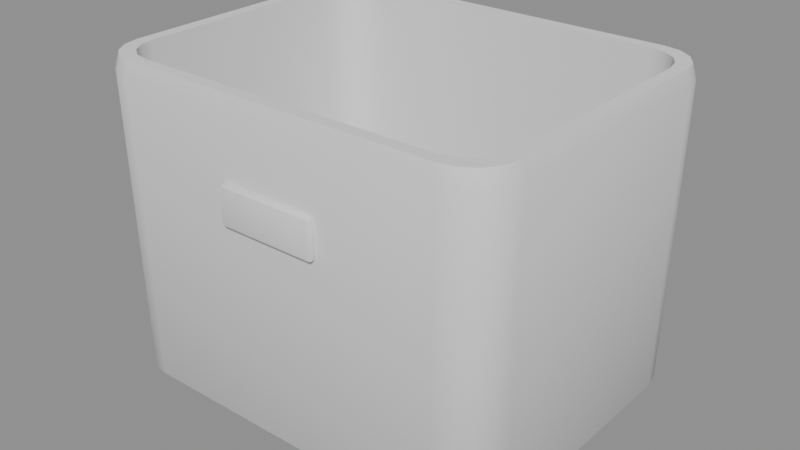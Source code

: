 # Source: storageBin.blend  (saved by Blender 4.5.87; exported with 4.5.12 LTS)
import bpy
from mathutils import Matrix  # noqa: F401  (used for matrix-valued properties, if any)

bpy.ops.wm.read_factory_settings(use_empty=True)
scene = bpy.context.scene
scene.name = 'Scene'

# ---- collections
col_a = bpy.data.collections.new('a'); scene.collection.children.link(col_a)

# ---- materials (node trees are filled in below, after node groups)
mat_warmgrey = bpy.data.materials.new('warmGrey')
mat_olive7 = bpy.data.materials.new('olive7')

# ---- material node trees

# ---- meshes
me_a_bin = bpy.data.meshes.new('a_bin')
me_a_bin.from_pydata([(0.155, 0.09225, 0.0), (0.1527, 0.1037, 0.0), (0.1462, 0.1135, 0.0), (0.1365, 0.12, 0.0), (0.125, 0.1223, 0.0), (-0.125, 0.1223, 0.0), (-0.1365, 0.12, 0.0), (-0.1462, 0.1135, 0.0), (-0.1527, 0.1037, 0.0), (-0.155, 0.09225, 0.0), (-0.155, -0.08775, 0.0), (-0.1527, -0.09923, 0.0), (-0.1462, -0.109, 0.0), (-0.1365, -0.1155, 0.0), (-0.125, -0.1177, 0.0), (0.125, -0.1177, 0.0), (0.1365, -0.1155, 0.0), (0.1462, -0.109, 0.0), (0.1527, -0.09923, 0.0), (0.155, -0.08775, 0.0), (0.165, 0.09725, 0.01), (0.1623, 0.1106, 0.01), (0.1547, 0.122, 0.01), (0.1434, 0.1296, 0.01), (0.13, 0.1323, 0.01), (-0.13, 0.1323, 0.01), (-0.1434, 0.1296, 0.01), (-0.1547, 0.122, 0.01), (-0.1623, 0.1106, 0.01), (-0.165, 0.09725, 0.01), (-0.165, -0.09275, 0.01), (-0.1623, -0.1061, 0.01), (-0.1547, -0.1175, 0.01), (-0.1434, -0.1251, 0.01), (-0.13, -0.1277, 0.01), (0.13, -0.1277, 0.01), (0.1434, -0.1251, 0.01), (0.1547, -0.1175, 0.01), (0.1623, -0.1061, 0.01), (0.165, -0.09275, 0.01), (0.1675, 0.09975, 0.25), (0.1648, 0.1131, 0.25), (0.1572, 0.1245, 0.25), (0.1459, 0.1321, 0.25), (0.1325, 0.1348, 0.25), (-0.1325, 0.1348, 0.25), (-0.1459, 0.1321, 0.25), (-0.1572, 0.1245, 0.25), (-0.1648, 0.1131, 0.25), (-0.1675, 0.09975, 0.25), (-0.1675, -0.09525, 0.25), (-0.1648, -0.1086, 0.25), (-0.1572, -0.12, 0.25), (-0.1459, -0.1276, 0.25), (-0.1325, -0.1302, 0.25), (0.1325, -0.1302, 0.25), (0.1459, -0.1276, 0.25), (0.1572, -0.12, 0.25), (0.1648, -0.1086, 0.25), (0.1675, -0.09525, 0.25), (0.165, 0.09725, 0.262), (0.1623, 0.1106, 0.262), (0.1547, 0.122, 0.262), (0.1434, 0.1296, 0.262), (0.13, 0.1323, 0.262), (-0.13, 0.1323, 0.262), (-0.1434, 0.1296, 0.262), (-0.1547, 0.122, 0.262), (-0.1623, 0.1106, 0.262), (-0.165, 0.09725, 0.262), (-0.165, -0.09275, 0.262), (-0.1623, -0.1061, 0.262), (-0.1547, -0.1175, 0.262), (-0.1434, -0.1251, 0.262), (-0.13, -0.1277, 0.262), (0.13, -0.1277, 0.262), (0.1434, -0.1251, 0.262), (0.1547, -0.1175, 0.262), (0.1623, -0.1061, 0.262), (0.165, -0.09275, 0.262), (0.155, 0.09225, 0.262), (0.1527, 0.1037, 0.262), (0.1462, 0.1135, 0.262), (0.1365, 0.12, 0.262), (0.125, 0.1223, 0.262), (-0.125, 0.1223, 0.262), (-0.1365, 0.12, 0.262), (-0.1462, 0.1135, 0.262), (-0.1527, 0.1037, 0.262), (-0.155, 0.09225, 0.262), (-0.155, -0.08775, 0.262), (-0.1527, -0.09923, 0.262), (-0.1462, -0.109, 0.262), (-0.1365, -0.1155, 0.262), (-0.125, -0.1177, 0.262), (0.125, -0.1177, 0.262), (0.1365, -0.1155, 0.262), (0.1462, -0.109, 0.262), (0.1527, -0.09923, 0.262), (0.155, -0.08775, 0.262), (0.1525, 0.09175, 0.06), (0.1504, 0.1025, 0.06), (0.1443, 0.1115, 0.06), (0.1352, 0.1176, 0.06), (0.1245, 0.1198, 0.06), (-0.1245, 0.1198, 0.06), (-0.1352, 0.1176, 0.06), (-0.1443, 0.1115, 0.06), (-0.1504, 0.1025, 0.06), (-0.1525, 0.09175, 0.06), (-0.1525, -0.08725, 0.06), (-0.1504, -0.09796, 0.06), (-0.1443, -0.107, 0.06), (-0.1352, -0.1131, 0.06), (-0.1245, -0.1152, 0.06), (0.1245, -0.1152, 0.06), (0.1352, -0.1131, 0.06), (0.1443, -0.107, 0.06), (0.1504, -0.09796, 0.06), (0.1525, -0.08725, 0.06)], [], [(0, 1, 21, 20), (1, 2, 22, 21), (2, 3, 23, 22), (3, 4, 24, 23), (4, 5, 25, 24), (5, 6, 26, 25), (6, 7, 27, 26), (7, 8, 28, 27), (8, 9, 29, 28), (9, 10, 30, 29), (10, 11, 31, 30), (11, 12, 32, 31), (12, 13, 33, 32), (13, 14, 34, 33), (14, 15, 35, 34), (15, 16, 36, 35), (16, 17, 37, 36), (17, 18, 38, 37), (18, 19, 39, 38), (19, 0, 20, 39), (20, 21, 41, 40), (21, 22, 42, 41), (22, 23, 43, 42), (23, 24, 44, 43), (24, 25, 45, 44), (25, 26, 46, 45), (26, 27, 47, 46), (27, 28, 48, 47), (28, 29, 49, 48), (29, 30, 50, 49), (30, 31, 51, 50), (31, 32, 52, 51), (32, 33, 53, 52), (33, 34, 54, 53), (34, 35, 55, 54), (35, 36, 56, 55), (36, 37, 57, 56), (37, 38, 58, 57), (38, 39, 59, 58), (39, 20, 40, 59), (40, 41, 61, 60), (41, 42, 62, 61), (42, 43, 63, 62), (43, 44, 64, 63), (44, 45, 65, 64), (45, 46, 66, 65), (46, 47, 67, 66), (47, 48, 68, 67), (48, 49, 69, 68), (49, 50, 70, 69), (50, 51, 71, 70), (51, 52, 72, 71), (52, 53, 73, 72), (53, 54, 74, 73), (54, 55, 75, 74), (55, 56, 76, 75), (56, 57, 77, 76), (57, 58, 78, 77), (58, 59, 79, 78), (59, 40, 60, 79), (60, 61, 81, 80), (61, 62, 82, 81), (62, 63, 83, 82), (63, 64, 84, 83), (64, 65, 85, 84), (65, 66, 86, 85), (66, 67, 87, 86), (67, 68, 88, 87), (68, 69, 89, 88), (69, 70, 90, 89), (70, 71, 91, 90), (71, 72, 92, 91), (72, 73, 93, 92), (73, 74, 94, 93), (74, 75, 95, 94), (75, 76, 96, 95), (76, 77, 97, 96), (77, 78, 98, 97), (78, 79, 99, 98), (79, 60, 80, 99), (80, 81, 101, 100), (81, 82, 102, 101), (82, 83, 103, 102), (83, 84, 104, 103), (84, 85, 105, 104), (85, 86, 106, 105), (86, 87, 107, 106), (87, 88, 108, 107), (88, 89, 109, 108), (89, 90, 110, 109), (90, 91, 111, 110), (91, 92, 112, 111), (92, 93, 113, 112), (93, 94, 114, 113), (94, 95, 115, 114), (95, 96, 116, 115), (96, 97, 117, 116), (97, 98, 118, 117), (98, 99, 119, 118), (99, 80, 100, 119), (19, 18, 17, 16, 15, 14, 13, 12, 11, 10, 9, 8, 7, 6, 5, 4, 3, 2, 1, 0), (100, 101, 102, 103, 104, 105, 106, 107, 108, 109, 110, 111, 112, 113, 114, 115, 116, 117, 118, 119)])
me_a_bin.polygons.foreach_set('use_smooth', [True] * 102)
_k = set([(60, 61), (60, 79), (61, 62), (62, 63), (63, 64), (64, 65), (65, 66), (66, 67), (67, 68), (68, 69), (69, 70), (70, 71), (71, 72), (72, 73), (73, 74), (74, 75), (75, 76), (76, 77), (77, 78), (78, 79), (80, 81), (80, 99), (81, 82), (82, 83), (83, 84), (84, 85), (85, 86), (86, 87), (87, 88), (88, 89), (89, 90), (90, 91), (91, 92), (92, 93), (93, 94), (94, 95), (95, 96), (96, 97), (97, 98), (98, 99), (100, 101), (100, 119), (101, 102), (102, 103), (103, 104), (104, 105), (105, 106), (106, 107), (107, 108), (108, 109), (109, 110), (110, 111), (111, 112), (112, 113), (113, 114), (114, 115), (115, 116), (116, 117), (117, 118), (118, 119)])
me_a_bin.attributes.new('sharp_edge', 'BOOLEAN', 'EDGE').data.foreach_set('value', [ (min(e.vertices), max(e.vertices)) in _k for e in me_a_bin.edges])
_uv = me_a_bin.uv_layers.new(name='UVMap')
_uv.uv.foreach_set('vector', [0.2243, 0.3225, 0.2356, 0.3202, 0.2424, 0.3297, 0.2292, 0.3323, 0.2356, 0.3202, 0.2451, 0.3139, 0.2535, 0.3222, 0.2424, 0.3297, 0.2451, 0.3139, 0.2515, 0.3043, 0.261, 0.3111, 0.2535, 0.3222, 0.2515, 0.3043, 0.2538, 0.293, 0.2636, 0.2979, 0.261, 0.3111, 0.2538, 0.293, 0.2538, 0.04759, 0.2636, 0.04268, 0.2636, 0.2979, 0.2538, 0.04759, 0.2515, 0.03632, 0.261, 0.02953, 0.2636, 0.04268, 0.2515, 0.03632, 0.2451, 0.02676, 0.2535, 0.01838, 0.261, 0.02953, 0.2451, 0.02676, 0.2356, 0.02038, 0.2424, 0.01093, 0.2535, 0.01838, 0.2356, 0.02038, 0.2243, 0.01813, 0.2292, 0.008317, 0.2424, 0.01093, 0.2243, 0.01813, 0.04759, 0.01813, 0.04268, 0.008317, 0.2292, 0.008317, 0.04759, 0.01813, 0.03632, 0.02038, 0.02953, 0.01093, 0.04268, 0.008317, 0.03632, 0.02038, 0.02676, 0.02676, 0.01838, 0.01838, 0.02953, 0.01093, 0.02676, 0.02676, 0.02038, 0.03632, 0.01093, 0.02953, 0.01838, 0.01838, 0.02038, 0.03632, 0.01813, 0.04759, 0.008317, 0.04268, 0.01093, 0.02953, 0.01813, 0.04759, 0.01813, 0.293, 0.008317, 0.2979, 0.008317, 0.04268, 0.01813, 0.293, 0.02038, 0.3043, 0.01093, 0.3111, 0.008317, 0.2979, 0.02038, 0.3043, 0.02676, 0.3139, 0.01838, 0.3222, 0.01093, 0.3111, 0.02676, 0.3139, 0.03632, 0.3202, 0.02953, 0.3297, 0.01838, 0.3222, 0.03632, 0.3202, 0.04759, 0.3225, 0.04268, 0.3323, 0.02953, 0.3297, 0.04759, 0.3225, 0.2243, 0.3225, 0.2292, 0.3323, 0.04268, 0.3323, 0.5789, 0.2558, 0.5657, 0.2556, 0.5633, 0.02083, 0.5764, 0.02103, 0.5657, 0.2556, 0.5546, 0.255, 0.5521, 0.02025, 0.5633, 0.02083, 0.255, 0.3514, 0.2556, 0.3625, 0.02083, 0.3601, 0.02025, 0.3489, 0.2556, 0.3625, 0.2558, 0.3757, 0.02103, 0.3732, 0.02083, 0.3601, 0.2558, 0.3757, 0.2558, 0.6309, 0.02103, 0.6334, 0.02103, 0.3732, 0.2558, 0.6309, 0.2556, 0.6441, 0.02083, 0.6466, 0.02103, 0.6334, 0.2556, 0.6441, 0.255, 0.6552, 0.02025, 0.6577, 0.02083, 0.6466, 0.7741, 0.9117, 0.7629, 0.9123, 0.7654, 0.6775, 0.7765, 0.6769, 0.7629, 0.9123, 0.7498, 0.9125, 0.7522, 0.6777, 0.7654, 0.6775, 0.7498, 0.9125, 0.5632, 0.9125, 0.5608, 0.6777, 0.7522, 0.6777, 0.5632, 0.9125, 0.5501, 0.9123, 0.5476, 0.6775, 0.5608, 0.6777, 0.5501, 0.9123, 0.5389, 0.9117, 0.5365, 0.6769, 0.5476, 0.6775, 0.5191, 0.3514, 0.5196, 0.3625, 0.2849, 0.3601, 0.2843, 0.3489, 0.5196, 0.3625, 0.5198, 0.3757, 0.2851, 0.3732, 0.2849, 0.3601, 0.5198, 0.3757, 0.5198, 0.6309, 0.2851, 0.6334, 0.2851, 0.3732, 0.5198, 0.6309, 0.5196, 0.6441, 0.2849, 0.6466, 0.2851, 0.6334, 0.5196, 0.6441, 0.5191, 0.6552, 0.2843, 0.6577, 0.2849, 0.6466, 0.7897, 0.255, 0.7785, 0.2556, 0.781, 0.02083, 0.7921, 0.02025, 0.7785, 0.2556, 0.7654, 0.2558, 0.7678, 0.02103, 0.781, 0.02083, 0.7654, 0.2558, 0.5789, 0.2558, 0.5764, 0.02103, 0.7678, 0.02103, 0.5764, 0.02103, 0.5633, 0.02083, 0.5657, 0.008892, 0.5789, 0.009094, 0.5633, 0.02083, 0.5521, 0.02025, 0.5546, 0.008317, 0.5657, 0.008892, 0.02025, 0.3489, 0.02083, 0.3601, 0.008892, 0.3625, 0.008317, 0.3514, 0.02083, 0.3601, 0.02103, 0.3732, 0.009094, 0.3757, 0.008892, 0.3625, 0.02103, 0.3732, 0.02103, 0.6334, 0.009094, 0.6309, 0.009094, 0.3757, 0.02103, 0.6334, 0.02083, 0.6466, 0.008892, 0.6441, 0.009094, 0.6309, 0.02083, 0.6466, 0.02025, 0.6577, 0.008317, 0.6552, 0.008892, 0.6441, 0.7765, 0.6769, 0.7654, 0.6775, 0.7629, 0.6656, 0.7741, 0.665, 0.7654, 0.6775, 0.7522, 0.6777, 0.7498, 0.6658, 0.7629, 0.6656, 0.7522, 0.6777, 0.5608, 0.6777, 0.5632, 0.6658, 0.7498, 0.6658, 0.5608, 0.6777, 0.5476, 0.6775, 0.5501, 0.6656, 0.5632, 0.6658, 0.5476, 0.6775, 0.5365, 0.6769, 0.5389, 0.665, 0.5501, 0.6656, 0.2843, 0.3489, 0.2849, 0.3601, 0.273, 0.3625, 0.2724, 0.3514, 0.2849, 0.3601, 0.2851, 0.3732, 0.2732, 0.3757, 0.273, 0.3625, 0.2851, 0.3732, 0.2851, 0.6334, 0.2732, 0.6309, 0.2732, 0.3757, 0.2851, 0.6334, 0.2849, 0.6466, 0.273, 0.6441, 0.2732, 0.6309, 0.2849, 0.6466, 0.2843, 0.6577, 0.2724, 0.6552, 0.273, 0.6441, 0.7921, 0.02025, 0.781, 0.02083, 0.7785, 0.008892, 0.7897, 0.008317, 0.781, 0.02083, 0.7678, 0.02103, 0.7654, 0.009094, 0.7785, 0.008892, 0.7678, 0.02103, 0.5764, 0.02103, 0.5789, 0.009094, 0.7654, 0.009094, 0.5011, 0.008317, 0.5143, 0.01093, 0.5075, 0.02038, 0.4962, 0.01813, 0.5143, 0.01093, 0.5254, 0.01838, 0.517, 0.02676, 0.5075, 0.02038, 0.5254, 0.01838, 0.5329, 0.02953, 0.5234, 0.03632, 0.517, 0.02676, 0.5329, 0.02953, 0.5355, 0.04268, 0.5257, 0.04759, 0.5234, 0.03632, 0.5355, 0.04268, 0.5355, 0.2979, 0.5257, 0.293, 0.5257, 0.04759, 0.5355, 0.2979, 0.5329, 0.3111, 0.5234, 0.3043, 0.5257, 0.293, 0.5329, 0.3111, 0.5254, 0.3222, 0.517, 0.3139, 0.5234, 0.3043, 0.5254, 0.3222, 0.5143, 0.3297, 0.5075, 0.3202, 0.517, 0.3139, 0.5143, 0.3297, 0.5011, 0.3323, 0.4962, 0.3225, 0.5075, 0.3202, 0.5011, 0.3323, 0.3146, 0.3323, 0.3195, 0.3225, 0.4962, 0.3225, 0.3146, 0.3323, 0.3014, 0.3297, 0.3082, 0.3202, 0.3195, 0.3225, 0.3014, 0.3297, 0.2903, 0.3222, 0.2987, 0.3139, 0.3082, 0.3202, 0.2903, 0.3222, 0.2828, 0.3111, 0.2923, 0.3043, 0.2987, 0.3139, 0.2828, 0.3111, 0.2802, 0.2979, 0.29, 0.293, 0.2923, 0.3043, 0.2802, 0.2979, 0.2802, 0.04268, 0.29, 0.04759, 0.29, 0.293, 0.2802, 0.04268, 0.2828, 0.02953, 0.2923, 0.03632, 0.29, 0.04759, 0.2828, 0.02953, 0.2903, 0.01838, 0.2987, 0.02676, 0.2923, 0.03632, 0.2903, 0.01838, 0.3014, 0.01093, 0.3082, 0.02038, 0.2987, 0.02676, 0.3014, 0.01093, 0.3146, 0.008317, 0.3195, 0.01813, 0.3082, 0.02038, 0.3146, 0.008317, 0.5011, 0.008317, 0.4962, 0.01813, 0.3195, 0.01813, 0.7838, 0.3698, 0.784, 0.3585, 0.9819, 0.3597, 0.9817, 0.3703, 0.784, 0.3585, 0.7845, 0.3489, 0.9824, 0.3508, 0.9819, 0.3597, 0.008983, 0.9614, 0.00849, 0.9519, 0.2064, 0.9506, 0.2069, 0.9595, 0.00849, 0.9519, 0.008317, 0.9406, 0.2062, 0.9401, 0.2064, 0.9506, 0.008317, 0.9406, 0.008317, 0.6952, 0.2062, 0.6957, 0.2062, 0.9401, 0.008317, 0.6952, 0.00849, 0.6839, 0.2064, 0.6851, 0.2062, 0.6957, 0.00849, 0.6839, 0.008983, 0.6743, 0.2069, 0.6762, 0.2064, 0.6851, 0.7938, 0.8834, 0.7933, 0.8738, 0.9912, 0.8726, 0.9917, 0.8815, 0.7933, 0.8738, 0.7931, 0.8626, 0.9911, 0.8621, 0.9912, 0.8726, 0.7931, 0.8626, 0.7931, 0.6858, 0.9911, 0.6863, 0.9911, 0.8621, 0.7931, 0.6858, 0.7933, 0.6746, 0.9912, 0.6758, 0.9911, 0.6863, 0.7933, 0.6746, 0.7938, 0.665, 0.9917, 0.6669, 0.9912, 0.6758, 0.2242, 0.9614, 0.2237, 0.9519, 0.4216, 0.9506, 0.422, 0.9595, 0.2237, 0.9519, 0.2235, 0.9406, 0.4214, 0.9401, 0.4216, 0.9506, 0.2235, 0.9406, 0.2235, 0.6952, 0.4214, 0.6957, 0.4214, 0.9401, 0.2235, 0.6952, 0.2237, 0.6839, 0.4216, 0.6851, 0.4214, 0.6957, 0.2237, 0.6839, 0.2242, 0.6743, 0.422, 0.6762, 0.4216, 0.6851, 0.7845, 0.5673, 0.784, 0.5578, 0.9819, 0.5565, 0.9824, 0.5654, 0.784, 0.5578, 0.7838, 0.5465, 0.9817, 0.546, 0.9819, 0.5565, 0.7838, 0.5465, 0.7838, 0.3698, 0.9817, 0.3703, 0.9817, 0.546, 0.04759, 0.3225, 0.03632, 0.3202, 0.02676, 0.3139, 0.02038, 0.3043, 0.01813, 0.293, 0.01813, 0.04759, 0.02038, 0.03632, 0.02676, 0.02676, 0.03632, 0.02038, 0.04759, 0.01813, 0.2243, 0.01813, 0.2356, 0.02038, 0.2451, 0.02676, 0.2515, 0.03632, 0.2538, 0.04759, 0.2538, 0.293, 0.2515, 0.3043, 0.2451, 0.3139, 0.2356, 0.3202, 0.2243, 0.3225, 0.7397, 0.3489, 0.7502, 0.351, 0.7591, 0.357, 0.7651, 0.3659, 0.7672, 0.3764, 0.7672, 0.6209, 0.7651, 0.6314, 0.7591, 0.6403, 0.7502, 0.6463, 0.7397, 0.6484, 0.564, 0.6484, 0.5534, 0.6463, 0.5445, 0.6403, 0.5386, 0.6314, 0.5365, 0.6209, 0.5365, 0.3764, 0.5386, 0.3659, 0.5445, 0.357, 0.5534, 0.351, 0.564, 0.3489])
me_a_bin.materials.append(mat_warmgrey)
me_a_bin.update()
me_a_tab = bpy.data.meshes.new('a_tab')
me_a_tab.from_pydata([(-0.038, -0.1327, 0.17), (-0.038, -0.1347, 0.172), (-0.04, -0.1327, 0.172), (-0.038, -0.1342, 0.1706), (-0.03915, -0.1339, 0.1708), (-0.03941, -0.1342, 0.172), (-0.03941, -0.1327, 0.1706), (-0.038, -0.1347, 0.198), (-0.038, -0.1327, 0.2), (-0.04, -0.1327, 0.198), (-0.038, -0.1342, 0.1994), (-0.03915, -0.1339, 0.1992), (-0.03941, -0.1327, 0.1994), (-0.03941, -0.1342, 0.198), (-0.038, -0.1307, 0.17), (-0.04, -0.1307, 0.172), (-0.038, -0.1287, 0.172), (-0.03941, -0.1307, 0.1706), (-0.03915, -0.1296, 0.1708), (-0.03941, -0.1293, 0.172), (-0.038, -0.1293, 0.1706), (-0.038, -0.1307, 0.2), (-0.038, -0.1287, 0.198), (-0.04, -0.1307, 0.198), (-0.038, -0.1293, 0.1994), (-0.03915, -0.1296, 0.1992), (-0.03941, -0.1293, 0.198), (-0.03941, -0.1307, 0.1994), (0.038, -0.1327, 0.17), (0.04, -0.1327, 0.172), (0.038, -0.1347, 0.172), (0.03941, -0.1327, 0.1706), (0.03915, -0.1339, 0.1708), (0.03941, -0.1342, 0.172), (0.038, -0.1342, 0.1706), (0.038, -0.1327, 0.2), (0.038, -0.1347, 0.198), (0.04, -0.1327, 0.198), (0.038, -0.1342, 0.1994), (0.03915, -0.1339, 0.1992), (0.03941, -0.1342, 0.198), (0.03941, -0.1327, 0.1994), (0.038, -0.1307, 0.17), (0.038, -0.1287, 0.172), (0.04, -0.1307, 0.172), (0.038, -0.1293, 0.1706), (0.03915, -0.1296, 0.1708), (0.03941, -0.1293, 0.172), (0.03941, -0.1307, 0.1706), (0.038, -0.1307, 0.2), (0.04, -0.1307, 0.198), (0.038, -0.1287, 0.198), (0.03941, -0.1307, 0.1994), (0.03915, -0.1296, 0.1992), (0.03941, -0.1293, 0.198), (0.038, -0.1293, 0.1994)], [], [(0, 3, 4, 6), (1, 5, 4, 3), (2, 6, 4, 5), (7, 10, 11, 13), (8, 12, 11, 10), (9, 13, 11, 12), (14, 17, 18, 20), (15, 19, 18, 17), (16, 20, 18, 19), (21, 24, 25, 27), (22, 26, 25, 24), (23, 27, 25, 26), (28, 31, 32, 34), (29, 33, 32, 31), (30, 34, 32, 33), (35, 38, 39, 41), (36, 40, 39, 38), (37, 41, 39, 40), (42, 45, 46, 48), (43, 47, 46, 45), (44, 48, 46, 47), (49, 52, 53, 55), (50, 54, 53, 52), (51, 55, 53, 54), (14, 0, 6, 17), (17, 6, 2, 15), (1, 7, 13, 5), (5, 13, 9, 2), (8, 21, 27, 12), (12, 27, 23, 9), (22, 16, 19, 26), (26, 19, 15, 23), (42, 14, 20, 45), (45, 20, 16, 43), (21, 49, 55, 24), (24, 55, 51, 22), (50, 44, 47, 54), (54, 47, 43, 51), (28, 42, 48, 31), (31, 48, 44, 29), (49, 35, 41, 52), (52, 41, 37, 50), (36, 30, 33, 40), (40, 33, 29, 37), (0, 28, 34, 3), (3, 34, 30, 1), (35, 8, 10, 38), (38, 10, 7, 36), (14, 42, 28, 0), (2, 9, 23, 15), (30, 36, 7, 1), (49, 21, 8, 35), (16, 22, 51, 43), (44, 50, 37, 29)])
me_a_tab.polygons.foreach_set('use_smooth', [True] * 54)
_k = set([(3, 4), (3, 34), (4, 5), (4, 6), (5, 13), (6, 17), (10, 11), (10, 38), (11, 12), (11, 13), (12, 27), (17, 18), (18, 19), (18, 20), (19, 26), (20, 45), (24, 25), (24, 55), (25, 26), (25, 27), (31, 32), (31, 48), (32, 33), (32, 34), (33, 40), (38, 39), (39, 40), (39, 41), (41, 52), (45, 46), (46, 47), (46, 48), (47, 54), (52, 53), (53, 54), (53, 55)])
me_a_tab.attributes.new('sharp_edge', 'BOOLEAN', 'EDGE').data.foreach_set('value', [ (min(e.vertices), max(e.vertices)) in _k for e in me_a_tab.edges])
_uv = me_a_tab.uv_layers.new(name='UVMap')
_uv.uv.foreach_set('vector', [0.7952, 0.9613, 0.8129, 0.96, 0.8097, 0.9736, 0.7952, 0.9774, 0.3496, 0.02366, 0.3496, 0.005928, 0.3641, 0.009181, 0.3673, 0.02366, 0.9149, 0.3496, 0.9149, 0.3673, 0.9004, 0.3641, 0.8972, 0.3496, 0.02366, 0.02366, 0.005928, 0.02366, 0.009181, 0.009181, 0.02366, 0.005928, 0.8425, 0.9586, 0.8425, 0.9774, 0.828, 0.9748, 0.8248, 0.96, 0.9149, 0.02366, 0.8972, 0.02366, 0.9004, 0.009181, 0.9149, 0.005928, 0.7701, 0.9613, 0.7701, 0.9774, 0.7556, 0.9736, 0.7524, 0.96, 0.94, 0.3496, 0.9577, 0.3496, 0.9544, 0.3641, 0.94, 0.3673, 0.7228, 0.9763, 0.7405, 0.9763, 0.7373, 0.9908, 0.7228, 0.9941, 0.8676, 0.9586, 0.8853, 0.96, 0.882, 0.9748, 0.8676, 0.9774, 0.3969, 0.9763, 0.3969, 0.9941, 0.3824, 0.9908, 0.3792, 0.9763, 0.94, 0.02366, 0.94, 0.005928, 0.9544, 0.009181, 0.9577, 0.02366, 0.7952, 0.0247, 0.7952, 0.005928, 0.8097, 0.00853, 0.8129, 0.02336, 0.94, 0.7228, 0.9577, 0.7228, 0.9544, 0.7373, 0.94, 0.7405, 0.3496, 0.9763, 0.3673, 0.9763, 0.3641, 0.9908, 0.3496, 0.9941, 0.8425, 0.02201, 0.8248, 0.02336, 0.828, 0.009721, 0.8425, 0.005928, 0.02366, 0.9763, 0.02366, 0.9941, 0.009181, 0.9908, 0.005928, 0.9763, 0.94, 0.3969, 0.94, 0.3792, 0.9544, 0.3824, 0.9577, 0.3969, 0.7701, 0.0247, 0.7524, 0.02336, 0.7556, 0.00853, 0.7701, 0.005928, 0.7228, 0.02366, 0.7228, 0.005928, 0.7373, 0.009181, 0.7405, 0.02366, 0.9149, 0.7228, 0.9149, 0.7405, 0.9004, 0.7373, 0.8972, 0.7228, 0.8676, 0.02201, 0.8676, 0.005928, 0.882, 0.009721, 0.8853, 0.02336, 0.9149, 0.3969, 0.8972, 0.3969, 0.9004, 0.3824, 0.9149, 0.3792, 0.3969, 0.02366, 0.3792, 0.02366, 0.3824, 0.009181, 0.3969, 0.005928, 0.7701, 0.9613, 0.7952, 0.9613, 0.7952, 0.9774, 0.7701, 0.9774, 0.94, 0.3673, 0.9149, 0.3673, 0.9149, 0.3496, 0.94, 0.3496, 0.3496, 0.02366, 0.02366, 0.02366, 0.02366, 0.005928, 0.3496, 0.005928, 0.8972, 0.3496, 0.8972, 0.02366, 0.9149, 0.02366, 0.9149, 0.3496, 0.8425, 0.9586, 0.8676, 0.9586, 0.8676, 0.9774, 0.8425, 0.9774, 0.9149, 0.005928, 0.94, 0.005928, 0.94, 0.02366, 0.9149, 0.02366, 0.3969, 0.9763, 0.7228, 0.9763, 0.7228, 0.9941, 0.3969, 0.9941, 0.9577, 0.02366, 0.9577, 0.3496, 0.94, 0.3496, 0.94, 0.02366, 0.7701, 0.0247, 0.7701, 0.9613, 0.7524, 0.96, 0.7524, 0.02336, 0.7405, 0.02366, 0.7405, 0.9763, 0.7228, 0.9763, 0.7228, 0.02366, 0.8676, 0.9586, 0.8676, 0.02201, 0.8853, 0.02336, 0.8853, 0.96, 0.3792, 0.9763, 0.3792, 0.02366, 0.3969, 0.02366, 0.3969, 0.9763, 0.9149, 0.3969, 0.9149, 0.7228, 0.8972, 0.7228, 0.8972, 0.3969, 0.3969, 0.005928, 0.7228, 0.005928, 0.7228, 0.02366, 0.3969, 0.02366, 0.7952, 0.0247, 0.7701, 0.0247, 0.7701, 0.005928, 0.7952, 0.005928, 0.94, 0.7405, 0.9149, 0.7405, 0.9149, 0.7228, 0.94, 0.7228, 0.8676, 0.02201, 0.8425, 0.02201, 0.8425, 0.005928, 0.8676, 0.005928, 0.9149, 0.3792, 0.94, 0.3792, 0.94, 0.3969, 0.9149, 0.3969, 0.02366, 0.9763, 0.3496, 0.9763, 0.3496, 0.9941, 0.02366, 0.9941, 0.9577, 0.3969, 0.9577, 0.7228, 0.94, 0.7228, 0.94, 0.3969, 0.7952, 0.9613, 0.7952, 0.0247, 0.8129, 0.02336, 0.8129, 0.96, 0.3673, 0.02366, 0.3673, 0.9763, 0.3496, 0.9763, 0.3496, 0.02366, 0.8425, 0.02201, 0.8425, 0.9586, 0.8248, 0.96, 0.8248, 0.02336, 0.005928, 0.9763, 0.005928, 0.02366, 0.02366, 0.02366, 0.02366, 0.9763, 0.7701, 0.9613, 0.7701, 0.0247, 0.7952, 0.0247, 0.7952, 0.9613, 0.9149, 0.3496, 0.9149, 0.02366, 0.94, 0.02366, 0.94, 0.3496, 0.3496, 0.9763, 0.02366, 0.9763, 0.02366, 0.02366, 0.3496, 0.02366, 0.8676, 0.02201, 0.8676, 0.9586, 0.8425, 0.9586, 0.8425, 0.02201, 0.7228, 0.9763, 0.3969, 0.9763, 0.3969, 0.02366, 0.7228, 0.02366, 0.9149, 0.7228, 0.9149, 0.3969, 0.94, 0.3969, 0.94, 0.7228])
me_a_tab.materials.append(mat_olive7)
me_a_tab.update()

# ---- objects
ob_a_bin = bpy.data.objects.new('a_bin', me_a_bin)
ob_a_tab = bpy.data.objects.new('a_tab', me_a_tab)

# ---- transforms, parenting, visibility, modifiers, constraints
ob_a_bin.location = (0.0, 0.0, 0.0)
ob_a_tab.location = (0.0, 0.0, 0.0)

# ---- collection membership
col_a.objects.link(ob_a_bin)
col_a.objects.link(ob_a_tab)

# ---- scene / render settings (as saved in the file)
scene.frame_start = 1; scene.frame_end = 250; scene.frame_set(1)
scene.render.engine = 'BLENDER_EEVEE_NEXT'
bpy.context.view_layer.update()

# ---- added for rendering (the .blend has no active camera and no usable light): camera, sun + grey world if the file has none
cam_auto = bpy.data.cameras.new('AutoCamera')
cam_auto.lens = 50.0
cam_auto.sensor_width = 36.0
cam_auto.clip_end = 1000.0
ob_auto_camera = bpy.data.objects.new('AutoCamera', cam_auto)
scene.collection.objects.link(ob_auto_camera)
ob_auto_camera.location = (0.465839, -0.559006, 0.503671)
ob_auto_camera.rotation_euler = (1.09748, -7.21219e-08, 0.694738)
scene.camera = ob_auto_camera
light_auto_sun = bpy.data.lights.new('AutoSun', 'SUN')
light_auto_sun.energy = 3.0
light_auto_sun.angle = 0.0523599
ob_auto_sun = bpy.data.objects.new('AutoSun', light_auto_sun)
scene.collection.objects.link(ob_auto_sun)
ob_auto_sun.rotation_euler = (0.872665, 0.174533, 0.523599)
if scene.world is None:
    world_auto = bpy.data.worlds.new('AutoWorld')
    world_auto.color = (0.3, 0.3, 0.3)
    scene.world = world_auto
bpy.context.view_layer.update()
